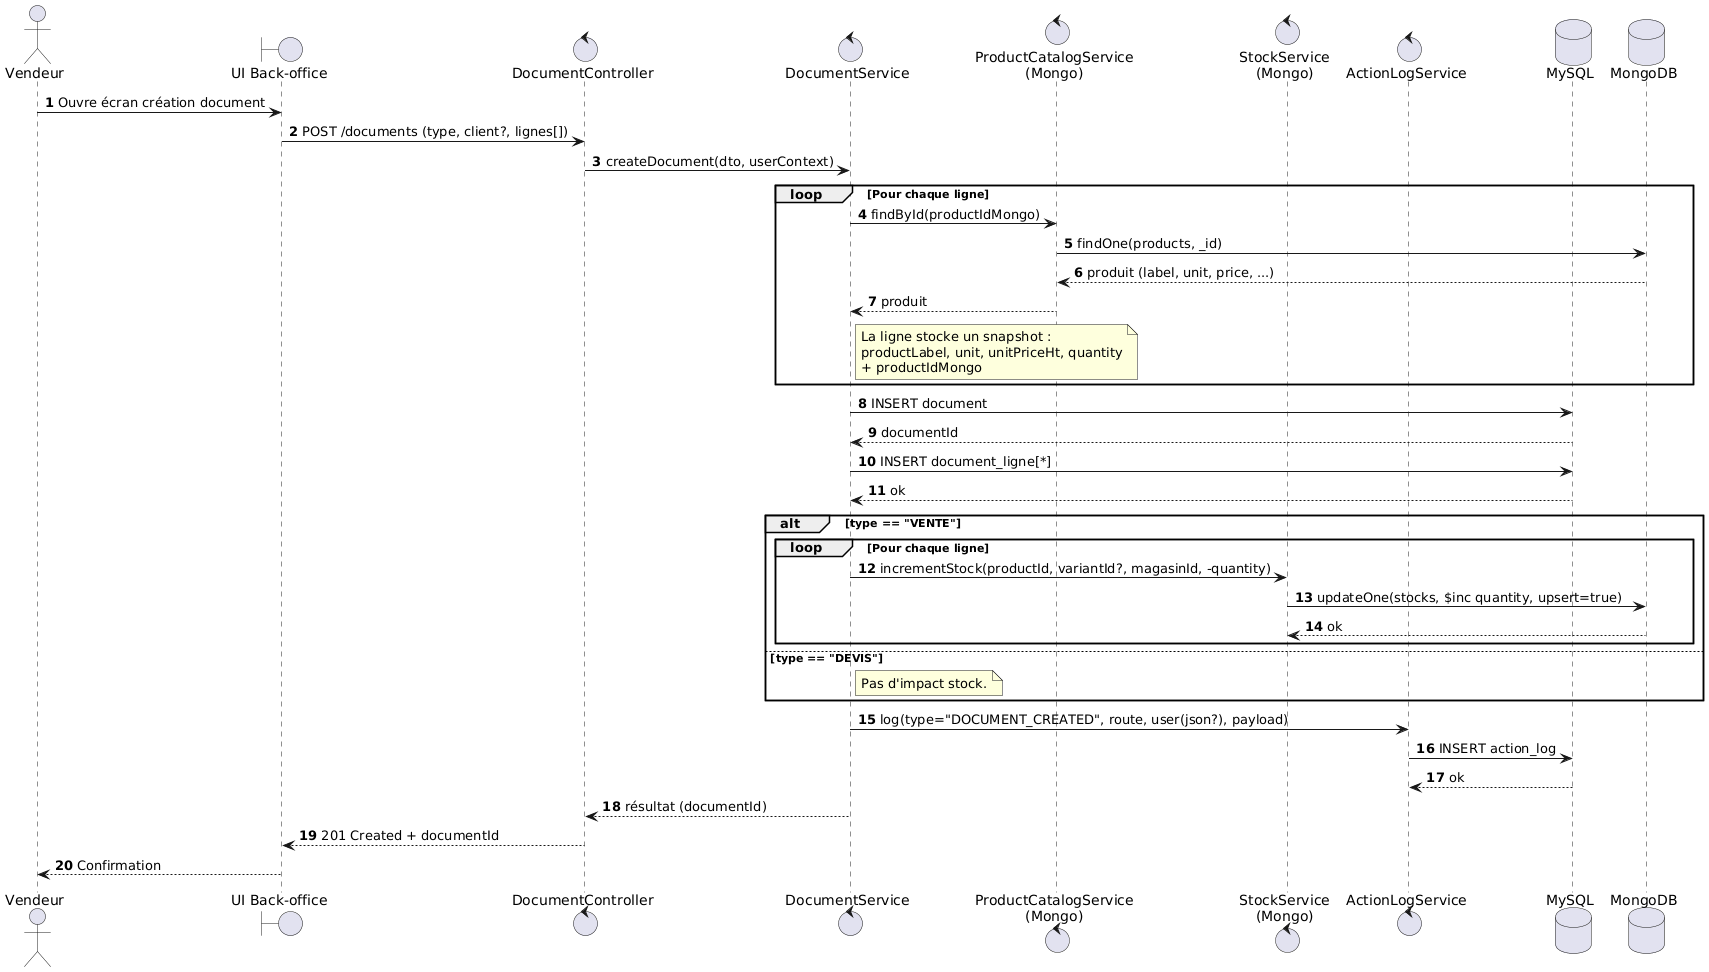

The diagram above was rendered by PlantUML. Its source (embedded in the PNG):
@startuml
autonumber
skinparam responseMessageBelowArrow true

actor "Vendeur" as V

boundary "UI Back-office" as UI
control "DocumentController" as C
control "DocumentService" as DocSvc
control "ProductCatalogService\n(Mongo)" as CatalogSvc
control "StockService\n(Mongo)" as StockSvc
control "ActionLogService" as LogSvc

database "MySQL" as SQL
database "MongoDB" as Mongo

V -> UI : Ouvre écran création document
UI -> C : POST /documents (type, client?, lignes[])
C -> DocSvc : createDocument(dto, userContext)

loop Pour chaque ligne
  DocSvc -> CatalogSvc : findById(productIdMongo)
  CatalogSvc -> Mongo : findOne(products, _id)
  Mongo --> CatalogSvc : produit (label, unit, price, ...)
  CatalogSvc --> DocSvc : produit
  note right of DocSvc
  La ligne stocke un snapshot :
  productLabel, unit, unitPriceHt, quantity
  + productIdMongo
  end note
end

DocSvc -> SQL : INSERT document
SQL --> DocSvc : documentId
DocSvc -> SQL : INSERT document_ligne[*]
SQL --> DocSvc : ok

alt type == "VENTE"
  loop Pour chaque ligne
    DocSvc -> StockSvc : incrementStock(productId, variantId?, magasinId, -quantity)
    StockSvc -> Mongo : updateOne(stocks, $inc quantity, upsert=true)
    Mongo --> StockSvc : ok
  end
else type == "DEVIS"
  note right of DocSvc
  Pas d'impact stock.
  end note
end

DocSvc -> LogSvc : log(type="DOCUMENT_CREATED", route, user(json?), payload)
LogSvc -> SQL : INSERT action_log
SQL --> LogSvc : ok

DocSvc --> C : résultat (documentId)
C --> UI : 201 Created + documentId
UI --> V : Confirmation
@enduml